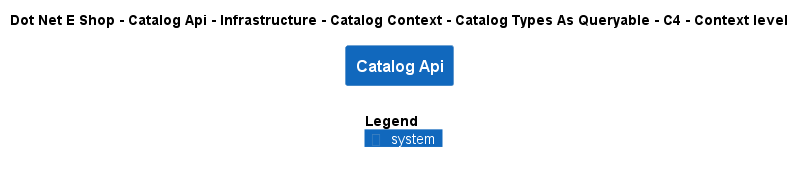

The diagram above was rendered by PlantUML. Its source (embedded in the PNG):
@startuml
!include ..\..\..\..\..\..\..\..\..\.c4s\C4_Context.puml

AddElementTag("c4interflow:lifecycle:new", $bgColor=green, $fontColor=#ffffff, $borderColor=green, $shadowing="False")
AddElementTag("c4interflow:lifecycle:changed", $bgColor=orange, $fontColor=#ffffff, $borderColor=orange, $shadowing="False")
AddElementTag("c4interflow:lifecycle:removed", $bgColor=red, $fontColor=#ffffff, $borderColor=red, $shadowing="False")

AddRelTag("c4interflow:lifecycle:new", $textColor=green, $lineColor=green)
AddRelTag("c4interflow:lifecycle:changed", $textColor=orange, $lineColor=orange)
AddRelTag("c4interflow:lifecycle:removed", $textColor=red, $lineColor=red)

SHOW_PERSON_PORTRAIT()
LAYOUT_TOP_DOWN()

skinparam linetype polyline

title Dot Net E Shop - Catalog Api - Infrastructure - Catalog Context - Catalog Types As Queryable - C4 - Context level

System(DotNetEShop.SoftwareSystems.CatalogApi, "Catalog Api", "")



SHOW_LEGEND()
@enduml